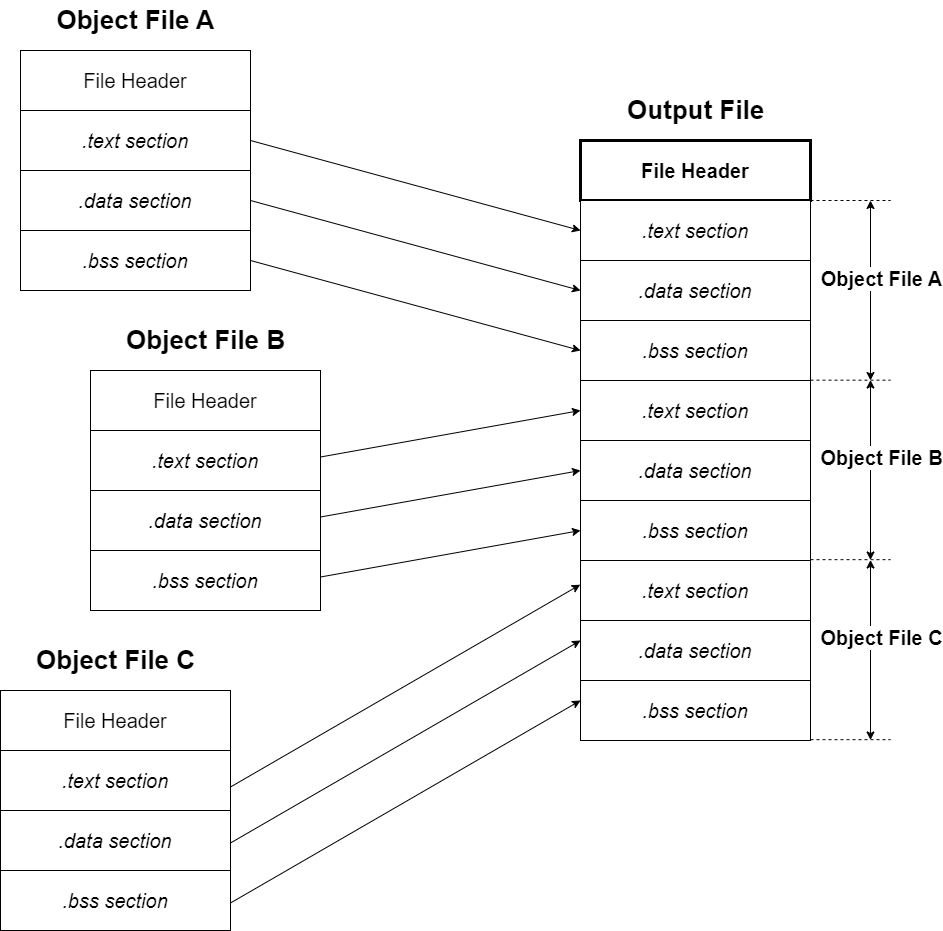

The diagram above was exported from draw.io. Its source (the exported page's mxGraphModel, read from the mxfile embedded in the PNG):
<mxGraphModel dx="2963" dy="1720" grid="1" gridSize="10" guides="1" tooltips="1" connect="1" arrows="1" fold="1" page="0" pageScale="1" pageWidth="827" pageHeight="1169" background="none" math="0" shadow="0">
  <root>
    <mxCell id="0" />
    <mxCell id="1" parent="0" />
    <mxCell id="qJfiHQU6ClkcY9LMKt6B-1" value="&lt;font style=&quot;font-size: 20px;&quot;&gt;File Header&lt;/font&gt;" style="rounded=0;whiteSpace=wrap;html=1;" vertex="1" parent="1">
      <mxGeometry x="120" y="200" width="230" height="60" as="geometry" />
    </mxCell>
    <mxCell id="qJfiHQU6ClkcY9LMKt6B-2" value="&lt;font style=&quot;font-size: 20px;&quot;&gt;&lt;i&gt;.text section&lt;/i&gt;&lt;/font&gt;" style="rounded=0;whiteSpace=wrap;html=1;" vertex="1" parent="1">
      <mxGeometry x="120" y="260" width="230" height="60" as="geometry" />
    </mxCell>
    <mxCell id="qJfiHQU6ClkcY9LMKt6B-3" value="&lt;font style=&quot;font-size: 20px;&quot;&gt;&lt;i&gt;.data section&lt;/i&gt;&lt;/font&gt;" style="rounded=0;whiteSpace=wrap;html=1;" vertex="1" parent="1">
      <mxGeometry x="120" y="320" width="230" height="60" as="geometry" />
    </mxCell>
    <mxCell id="qJfiHQU6ClkcY9LMKt6B-4" value="&lt;font style=&quot;font-size: 20px;&quot;&gt;&lt;i&gt;.bss section&lt;/i&gt;&lt;/font&gt;" style="rounded=0;whiteSpace=wrap;html=1;" vertex="1" parent="1">
      <mxGeometry x="120" y="380" width="230" height="60" as="geometry" />
    </mxCell>
    <mxCell id="qJfiHQU6ClkcY9LMKt6B-5" value="&lt;font style=&quot;font-size: 26px;&quot;&gt;&lt;b&gt;Object File A&lt;/b&gt;&lt;/font&gt;" style="text;html=1;align=center;verticalAlign=middle;resizable=0;points=[];autosize=1;strokeColor=none;fillColor=none;" vertex="1" parent="1">
      <mxGeometry x="145" y="150" width="180" height="40" as="geometry" />
    </mxCell>
    <mxCell id="qJfiHQU6ClkcY9LMKt6B-11" value="&lt;font style=&quot;font-size: 20px;&quot;&gt;File Header&lt;/font&gt;" style="rounded=0;whiteSpace=wrap;html=1;" vertex="1" parent="1">
      <mxGeometry x="190" y="520" width="230" height="60" as="geometry" />
    </mxCell>
    <mxCell id="qJfiHQU6ClkcY9LMKt6B-12" value="&lt;font style=&quot;font-size: 20px;&quot;&gt;&lt;i&gt;.text section&lt;/i&gt;&lt;/font&gt;" style="rounded=0;whiteSpace=wrap;html=1;" vertex="1" parent="1">
      <mxGeometry x="190" y="580" width="230" height="60" as="geometry" />
    </mxCell>
    <mxCell id="qJfiHQU6ClkcY9LMKt6B-13" value="&lt;font style=&quot;font-size: 20px;&quot;&gt;&lt;i&gt;.data section&lt;/i&gt;&lt;/font&gt;" style="rounded=0;whiteSpace=wrap;html=1;" vertex="1" parent="1">
      <mxGeometry x="190" y="640" width="230" height="60" as="geometry" />
    </mxCell>
    <mxCell id="qJfiHQU6ClkcY9LMKt6B-14" value="&lt;font style=&quot;font-size: 20px;&quot;&gt;&lt;i&gt;.bss section&lt;/i&gt;&lt;/font&gt;" style="rounded=0;whiteSpace=wrap;html=1;" vertex="1" parent="1">
      <mxGeometry x="190" y="700" width="230" height="60" as="geometry" />
    </mxCell>
    <mxCell id="qJfiHQU6ClkcY9LMKt6B-15" value="&lt;font style=&quot;font-size: 26px;&quot;&gt;&lt;b&gt;Object File B&lt;/b&gt;&lt;/font&gt;" style="text;html=1;align=center;verticalAlign=middle;resizable=0;points=[];autosize=1;strokeColor=none;fillColor=none;" vertex="1" parent="1">
      <mxGeometry x="215" y="470" width="180" height="40" as="geometry" />
    </mxCell>
    <mxCell id="qJfiHQU6ClkcY9LMKt6B-16" value="&lt;font style=&quot;font-size: 20px;&quot;&gt;File Header&lt;/font&gt;" style="rounded=0;whiteSpace=wrap;html=1;" vertex="1" parent="1">
      <mxGeometry x="100" y="840" width="230" height="60" as="geometry" />
    </mxCell>
    <mxCell id="qJfiHQU6ClkcY9LMKt6B-17" value="&lt;font style=&quot;font-size: 20px;&quot;&gt;&lt;i&gt;.text section&lt;/i&gt;&lt;/font&gt;" style="rounded=0;whiteSpace=wrap;html=1;" vertex="1" parent="1">
      <mxGeometry x="100" y="900" width="230" height="60" as="geometry" />
    </mxCell>
    <mxCell id="qJfiHQU6ClkcY9LMKt6B-18" value="&lt;font style=&quot;font-size: 20px;&quot;&gt;&lt;i&gt;.data section&lt;/i&gt;&lt;/font&gt;" style="rounded=0;whiteSpace=wrap;html=1;" vertex="1" parent="1">
      <mxGeometry x="100" y="960" width="230" height="60" as="geometry" />
    </mxCell>
    <mxCell id="qJfiHQU6ClkcY9LMKt6B-19" value="&lt;font style=&quot;font-size: 20px;&quot;&gt;&lt;i&gt;.bss section&lt;/i&gt;&lt;/font&gt;" style="rounded=0;whiteSpace=wrap;html=1;" vertex="1" parent="1">
      <mxGeometry x="100" y="1020" width="230" height="60" as="geometry" />
    </mxCell>
    <mxCell id="qJfiHQU6ClkcY9LMKt6B-20" value="&lt;font style=&quot;font-size: 26px;&quot;&gt;&lt;b&gt;Object File C&lt;/b&gt;&lt;/font&gt;" style="text;html=1;align=center;verticalAlign=middle;resizable=0;points=[];autosize=1;strokeColor=none;fillColor=none;" vertex="1" parent="1">
      <mxGeometry x="125" y="790" width="180" height="40" as="geometry" />
    </mxCell>
    <mxCell id="qJfiHQU6ClkcY9LMKt6B-21" value="&lt;font style=&quot;font-size: 20px;&quot;&gt;&lt;b&gt;File Header&lt;/b&gt;&lt;/font&gt;" style="rounded=0;whiteSpace=wrap;html=1;strokeWidth=3;" vertex="1" parent="1">
      <mxGeometry x="680" y="290" width="230" height="60" as="geometry" />
    </mxCell>
    <mxCell id="qJfiHQU6ClkcY9LMKt6B-22" value="&lt;font style=&quot;font-size: 20px;&quot;&gt;&lt;i&gt;.text section&lt;/i&gt;&lt;/font&gt;" style="rounded=0;whiteSpace=wrap;html=1;" vertex="1" parent="1">
      <mxGeometry x="680" y="350" width="230" height="60" as="geometry" />
    </mxCell>
    <mxCell id="qJfiHQU6ClkcY9LMKt6B-23" value="&lt;font style=&quot;font-size: 20px;&quot;&gt;&lt;i&gt;.data section&lt;/i&gt;&lt;/font&gt;" style="rounded=0;whiteSpace=wrap;html=1;" vertex="1" parent="1">
      <mxGeometry x="680" y="410" width="230" height="60" as="geometry" />
    </mxCell>
    <mxCell id="qJfiHQU6ClkcY9LMKt6B-24" value="&lt;font style=&quot;font-size: 20px;&quot;&gt;&lt;i&gt;.bss section&lt;/i&gt;&lt;/font&gt;" style="rounded=0;whiteSpace=wrap;html=1;" vertex="1" parent="1">
      <mxGeometry x="680" y="470" width="230" height="60" as="geometry" />
    </mxCell>
    <mxCell id="qJfiHQU6ClkcY9LMKt6B-25" value="&lt;font style=&quot;font-size: 26px;&quot;&gt;&lt;b&gt;Output File&lt;/b&gt;&lt;/font&gt;" style="text;html=1;align=center;verticalAlign=middle;resizable=0;points=[];autosize=1;strokeColor=none;fillColor=none;" vertex="1" parent="1">
      <mxGeometry x="715" y="240" width="160" height="40" as="geometry" />
    </mxCell>
    <mxCell id="qJfiHQU6ClkcY9LMKt6B-27" value="&lt;font style=&quot;font-size: 20px;&quot;&gt;&lt;i&gt;.text section&lt;/i&gt;&lt;/font&gt;" style="rounded=0;whiteSpace=wrap;html=1;" vertex="1" parent="1">
      <mxGeometry x="680" y="530" width="230" height="60" as="geometry" />
    </mxCell>
    <mxCell id="qJfiHQU6ClkcY9LMKt6B-28" value="&lt;font style=&quot;font-size: 20px;&quot;&gt;&lt;i&gt;.data section&lt;/i&gt;&lt;/font&gt;" style="rounded=0;whiteSpace=wrap;html=1;" vertex="1" parent="1">
      <mxGeometry x="680" y="590" width="230" height="60" as="geometry" />
    </mxCell>
    <mxCell id="qJfiHQU6ClkcY9LMKt6B-29" value="&lt;font style=&quot;font-size: 20px;&quot;&gt;&lt;i&gt;.bss section&lt;/i&gt;&lt;/font&gt;" style="rounded=0;whiteSpace=wrap;html=1;" vertex="1" parent="1">
      <mxGeometry x="680" y="650" width="230" height="60" as="geometry" />
    </mxCell>
    <mxCell id="qJfiHQU6ClkcY9LMKt6B-32" value="&lt;font style=&quot;font-size: 20px;&quot;&gt;&lt;i&gt;.text section&lt;/i&gt;&lt;/font&gt;" style="rounded=0;whiteSpace=wrap;html=1;" vertex="1" parent="1">
      <mxGeometry x="680" y="710" width="230" height="60" as="geometry" />
    </mxCell>
    <mxCell id="qJfiHQU6ClkcY9LMKt6B-33" value="&lt;font style=&quot;font-size: 20px;&quot;&gt;&lt;i&gt;.data section&lt;/i&gt;&lt;/font&gt;" style="rounded=0;whiteSpace=wrap;html=1;" vertex="1" parent="1">
      <mxGeometry x="680" y="770" width="230" height="60" as="geometry" />
    </mxCell>
    <mxCell id="qJfiHQU6ClkcY9LMKt6B-34" value="&lt;font style=&quot;font-size: 20px;&quot;&gt;&lt;i&gt;.bss section&lt;/i&gt;&lt;/font&gt;" style="rounded=0;whiteSpace=wrap;html=1;" vertex="1" parent="1">
      <mxGeometry x="680" y="830" width="230" height="60" as="geometry" />
    </mxCell>
    <mxCell id="qJfiHQU6ClkcY9LMKt6B-36" value="" style="endArrow=classic;startArrow=classic;html=1;rounded=0;" edge="1" parent="1">
      <mxGeometry width="50" height="50" relative="1" as="geometry">
        <mxPoint x="970" y="530" as="sourcePoint" />
        <mxPoint x="970" y="350" as="targetPoint" />
      </mxGeometry>
    </mxCell>
    <mxCell id="qJfiHQU6ClkcY9LMKt6B-40" value="&lt;b style=&quot;border-color: var(--border-color);&quot;&gt;&lt;font style=&quot;font-size: 20px;&quot;&gt;Object File A&lt;/font&gt;&lt;/b&gt;" style="edgeLabel;html=1;align=center;verticalAlign=middle;resizable=0;points=[];" vertex="1" connectable="0" parent="qJfiHQU6ClkcY9LMKt6B-36">
      <mxGeometry x="0.1352" relative="1" as="geometry">
        <mxPoint x="10" as="offset" />
      </mxGeometry>
    </mxCell>
    <mxCell id="qJfiHQU6ClkcY9LMKt6B-37" value="" style="endArrow=none;dashed=1;html=1;rounded=0;" edge="1" parent="1">
      <mxGeometry width="50" height="50" relative="1" as="geometry">
        <mxPoint x="910" y="350" as="sourcePoint" />
        <mxPoint x="990" y="350" as="targetPoint" />
      </mxGeometry>
    </mxCell>
    <mxCell id="qJfiHQU6ClkcY9LMKt6B-38" value="" style="endArrow=none;dashed=1;html=1;rounded=0;" edge="1" parent="1">
      <mxGeometry width="50" height="50" relative="1" as="geometry">
        <mxPoint x="910" y="529.67" as="sourcePoint" />
        <mxPoint x="990" y="529.67" as="targetPoint" />
      </mxGeometry>
    </mxCell>
    <mxCell id="qJfiHQU6ClkcY9LMKt6B-45" value="" style="endArrow=classic;startArrow=classic;html=1;rounded=0;" edge="1" parent="1">
      <mxGeometry width="50" height="50" relative="1" as="geometry">
        <mxPoint x="970" y="709.5" as="sourcePoint" />
        <mxPoint x="970" y="529.5" as="targetPoint" />
      </mxGeometry>
    </mxCell>
    <mxCell id="qJfiHQU6ClkcY9LMKt6B-46" value="&lt;b style=&quot;border-color: var(--border-color);&quot;&gt;&lt;font style=&quot;font-size: 20px;&quot;&gt;Object File B&lt;/font&gt;&lt;/b&gt;" style="edgeLabel;html=1;align=center;verticalAlign=middle;resizable=0;points=[];" vertex="1" connectable="0" parent="qJfiHQU6ClkcY9LMKt6B-45">
      <mxGeometry x="0.1352" relative="1" as="geometry">
        <mxPoint x="10" as="offset" />
      </mxGeometry>
    </mxCell>
    <mxCell id="qJfiHQU6ClkcY9LMKt6B-47" value="" style="endArrow=none;dashed=1;html=1;rounded=0;" edge="1" parent="1">
      <mxGeometry width="50" height="50" relative="1" as="geometry">
        <mxPoint x="910" y="709.17" as="sourcePoint" />
        <mxPoint x="990" y="709.17" as="targetPoint" />
      </mxGeometry>
    </mxCell>
    <mxCell id="qJfiHQU6ClkcY9LMKt6B-48" value="" style="endArrow=classic;startArrow=classic;html=1;rounded=0;" edge="1" parent="1">
      <mxGeometry width="50" height="50" relative="1" as="geometry">
        <mxPoint x="970" y="889.5" as="sourcePoint" />
        <mxPoint x="970" y="709.5" as="targetPoint" />
      </mxGeometry>
    </mxCell>
    <mxCell id="qJfiHQU6ClkcY9LMKt6B-49" value="&lt;b style=&quot;border-color: var(--border-color);&quot;&gt;&lt;font style=&quot;font-size: 20px;&quot;&gt;Object File C&lt;/font&gt;&lt;/b&gt;" style="edgeLabel;html=1;align=center;verticalAlign=middle;resizable=0;points=[];" vertex="1" connectable="0" parent="qJfiHQU6ClkcY9LMKt6B-48">
      <mxGeometry x="0.1352" relative="1" as="geometry">
        <mxPoint x="10" as="offset" />
      </mxGeometry>
    </mxCell>
    <mxCell id="qJfiHQU6ClkcY9LMKt6B-50" value="" style="endArrow=none;dashed=1;html=1;rounded=0;" edge="1" parent="1">
      <mxGeometry width="50" height="50" relative="1" as="geometry">
        <mxPoint x="910" y="889.17" as="sourcePoint" />
        <mxPoint x="990" y="889.17" as="targetPoint" />
      </mxGeometry>
    </mxCell>
    <mxCell id="qJfiHQU6ClkcY9LMKt6B-54" value="" style="html=1;labelBackgroundColor=#ffffff;endArrow=classic;endFill=1;endSize=6;jettySize=auto;orthogonalLoop=1;strokeWidth=1;fontSize=14;rounded=0;entryX=0;entryY=0.5;entryDx=0;entryDy=0;" edge="1" parent="1" target="qJfiHQU6ClkcY9LMKt6B-22">
      <mxGeometry width="60" height="60" relative="1" as="geometry">
        <mxPoint x="350" y="290" as="sourcePoint" />
        <mxPoint x="410" y="230" as="targetPoint" />
      </mxGeometry>
    </mxCell>
    <mxCell id="qJfiHQU6ClkcY9LMKt6B-55" value="" style="html=1;labelBackgroundColor=#ffffff;endArrow=classic;endFill=1;endSize=6;jettySize=auto;orthogonalLoop=1;strokeWidth=1;fontSize=14;rounded=0;entryX=0;entryY=0.5;entryDx=0;entryDy=0;" edge="1" parent="1">
      <mxGeometry width="60" height="60" relative="1" as="geometry">
        <mxPoint x="350" y="350" as="sourcePoint" />
        <mxPoint x="680" y="440" as="targetPoint" />
      </mxGeometry>
    </mxCell>
    <mxCell id="qJfiHQU6ClkcY9LMKt6B-56" value="" style="html=1;labelBackgroundColor=#ffffff;endArrow=classic;endFill=1;endSize=6;jettySize=auto;orthogonalLoop=1;strokeWidth=1;fontSize=14;rounded=0;entryX=0;entryY=0.5;entryDx=0;entryDy=0;" edge="1" parent="1">
      <mxGeometry width="60" height="60" relative="1" as="geometry">
        <mxPoint x="350" y="410" as="sourcePoint" />
        <mxPoint x="680" y="500" as="targetPoint" />
      </mxGeometry>
    </mxCell>
    <mxCell id="qJfiHQU6ClkcY9LMKt6B-58" value="" style="html=1;labelBackgroundColor=#ffffff;endArrow=classic;endFill=1;endSize=6;jettySize=auto;orthogonalLoop=1;strokeWidth=1;fontSize=14;rounded=0;entryX=0;entryY=0.5;entryDx=0;entryDy=0;" edge="1" parent="1" target="qJfiHQU6ClkcY9LMKt6B-27">
      <mxGeometry width="60" height="60" relative="1" as="geometry">
        <mxPoint x="420" y="606.5" as="sourcePoint" />
        <mxPoint x="680" y="613.5" as="targetPoint" />
      </mxGeometry>
    </mxCell>
    <mxCell id="qJfiHQU6ClkcY9LMKt6B-61" value="" style="html=1;labelBackgroundColor=#ffffff;endArrow=classic;endFill=1;endSize=6;jettySize=auto;orthogonalLoop=1;strokeWidth=1;fontSize=14;rounded=0;entryX=0;entryY=0.5;entryDx=0;entryDy=0;" edge="1" parent="1">
      <mxGeometry width="60" height="60" relative="1" as="geometry">
        <mxPoint x="420" y="666.5" as="sourcePoint" />
        <mxPoint x="680" y="620" as="targetPoint" />
      </mxGeometry>
    </mxCell>
    <mxCell id="qJfiHQU6ClkcY9LMKt6B-62" value="" style="html=1;labelBackgroundColor=#ffffff;endArrow=classic;endFill=1;endSize=6;jettySize=auto;orthogonalLoop=1;strokeWidth=1;fontSize=14;rounded=0;entryX=0;entryY=0.5;entryDx=0;entryDy=0;" edge="1" parent="1">
      <mxGeometry width="60" height="60" relative="1" as="geometry">
        <mxPoint x="420" y="726.5" as="sourcePoint" />
        <mxPoint x="680" y="680" as="targetPoint" />
      </mxGeometry>
    </mxCell>
    <mxCell id="qJfiHQU6ClkcY9LMKt6B-63" value="" style="html=1;labelBackgroundColor=#ffffff;endArrow=classic;endFill=1;endSize=6;jettySize=auto;orthogonalLoop=1;strokeWidth=1;fontSize=14;rounded=0;entryX=-0.001;entryY=0.403;entryDx=0;entryDy=0;entryPerimeter=0;" edge="1" parent="1" target="qJfiHQU6ClkcY9LMKt6B-32">
      <mxGeometry width="60" height="60" relative="1" as="geometry">
        <mxPoint x="330" y="936.5" as="sourcePoint" />
        <mxPoint x="590" y="890" as="targetPoint" />
      </mxGeometry>
    </mxCell>
    <mxCell id="qJfiHQU6ClkcY9LMKt6B-64" value="" style="html=1;labelBackgroundColor=#ffffff;endArrow=classic;endFill=1;endSize=6;jettySize=auto;orthogonalLoop=1;strokeWidth=1;fontSize=14;rounded=0;entryX=-0.001;entryY=0.403;entryDx=0;entryDy=0;entryPerimeter=0;" edge="1" parent="1">
      <mxGeometry width="60" height="60" relative="1" as="geometry">
        <mxPoint x="330" y="992.5" as="sourcePoint" />
        <mxPoint x="680" y="790" as="targetPoint" />
      </mxGeometry>
    </mxCell>
    <mxCell id="qJfiHQU6ClkcY9LMKt6B-65" value="" style="html=1;labelBackgroundColor=#ffffff;endArrow=classic;endFill=1;endSize=6;jettySize=auto;orthogonalLoop=1;strokeWidth=1;fontSize=14;rounded=0;entryX=-0.001;entryY=0.403;entryDx=0;entryDy=0;entryPerimeter=0;" edge="1" parent="1">
      <mxGeometry width="60" height="60" relative="1" as="geometry">
        <mxPoint x="330" y="1052.5" as="sourcePoint" />
        <mxPoint x="680" y="850" as="targetPoint" />
      </mxGeometry>
    </mxCell>
  </root>
</mxGraphModel>